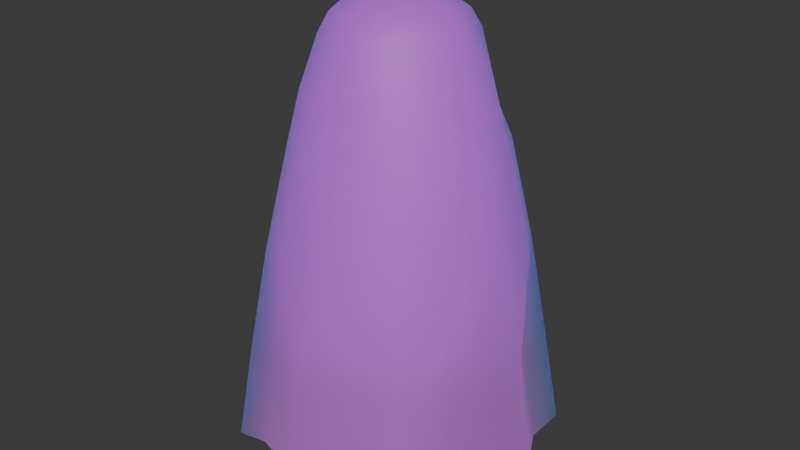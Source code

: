 # Source: Ghost.blend  (saved by Blender 4.0.36; exported with 4.5.12 LTS)
import bpy
from mathutils import Matrix  # noqa: F401  (used for matrix-valued properties, if any)

bpy.ops.wm.read_factory_settings(use_empty=True)
scene = bpy.context.scene
scene.name = 'Scene'

# ---- images (referenced by path relative to the original .blend; pixels are not part of the script)
import os
ASSET_DIR = os.environ.get("B2B_ASSET_DIR", "")  # directory of the original .blend (textures are referenced by path, not embedded)
HERE = os.path.dirname(os.path.abspath(__file__))  # packed textures are extracted next to this script under _unpacked/

def load_image(name, relpath, width, height, colorspace="sRGB"):
    """Load a texture the original file referenced (path relative to the .blend, or extracted next to this script)."""
    p = next((c for c in (os.path.join(HERE, relpath), os.path.join(ASSET_DIR, relpath)) if relpath and os.path.exists(c)), "")
    if p:
        img = bpy.data.images.load(p, check_existing=True)
        img.name = name
    else:  # same state as the original file: an image datablock whose file is absent (Cycles renders it pink)
        img = bpy.data.images.new(name, width, height)
        img.source = "FILE"
        img.filepath = "//" + (relpath or name)
    img.colorspace_settings.name = colorspace
    return img
img_ghosttexture_png_001 = load_image('GhostTexture.png.001', 'GhostTexture.png', 1024, 1024, 'sRGB')

# ---- materials (node trees are filled in below, after node groups)
mat_material_006 = bpy.data.materials.new('Material.006')
mat_material_006.use_transparent_shadow = False

# ---- material node trees
mat_material_006.use_nodes = True; mat_material_006.node_tree.nodes.clear()
_N = mat_material_006.node_tree.nodes; _L = mat_material_006.node_tree.links
n0 = _N.new('ShaderNodeOutputMaterial'); n0.name = 'Material Output'; n0.location = (300, 300)
n1 = _N.new('ShaderNodeTexImage'); n1.name = 'Image Texture'; n1.location = (-472, 289)
n1.image = img_ghosttexture_png_001
n2 = _N.new('ShaderNodeBsdfPrincipled'); n2.name = 'Principled BSDF'; n2.location = (-81, 310)
n2.inputs[2].default_value = 0.5909
n2.inputs[3].default_value = 1.45
n2.inputs[13].default_value = 0.5318
n2.inputs[18].default_value = 0.5682
n2.inputs[27].default_value = (0.006345, 0.9346, 1.0, 1.0)
n2.inputs[28].default_value = 0.1
_L.new(n2.outputs[0], n0.inputs[0])
_L.new(n1.outputs[0], n2.inputs[0])
n0.is_active_output = True

# ---- world
world_world = bpy.data.worlds.new('World'); scene.world = world_world
world_world.use_nodes = True; world_world.node_tree.nodes.clear()
_N = world_world.node_tree.nodes; _L = world_world.node_tree.links
n0 = _N.new('ShaderNodeOutputWorld'); n0.name = 'World Output'; n0.location = (300, 300)
n1 = _N.new('ShaderNodeBackground'); n1.name = 'Background'; n1.location = (10, 300)
n1.inputs[0].default_value = (0.05088, 0.05088, 0.05088, 1.0)
_L.new(n1.outputs[0], n0.inputs[0])
n0.is_active_output = True
world_world.color = (0.05088, 0.05088, 0.05088)
world_world.use_sun_shadow = False
world_world.sun_shadow_jitter_overblur = 0.0

# ---- meshes
me_cylinder_004 = bpy.data.meshes.new('Cylinder.004')
me_cylinder_004.from_pydata([(0.5107, 0.0, 0.2702), (0.2295, 0.0, 1.521), (0.3757, -0.3779, 0.1458), (0.1624, -0.1647, 1.519), (-0.002221, -0.5156, 0.2706), (-0.002221, -0.2317, 1.521), (-0.379, -0.3768, 0.1456), (-0.1752, -0.1565, 1.519), (-0.5178, 0.0, 0.2706), (-0.2339, 0.0, 1.521), (0.2033, -0.09202, 1.523), (0.3859, -0.22, 0.2035), (-0.001153, 0.0, 1.652), (-0.4075, -0.2286, 0.2002), (-0.2201, -0.06916, 1.527), (-0.002221, -0.1877, 1.593), (-0.198, -0.3598, 0.2003), (-0.07138, -0.2179, 1.527), (-0.1897, 0.0, 1.594), (-0.1438, -0.1422, 1.575), (0.1709, -0.417, 0.2003), (0.06681, -0.218, 1.527), (0.1857, 0.0, 1.593), (0.1398, -0.1418, 1.575), (0.393, 0.0, 0.9012), (0.2891, -0.2913, 0.8391), (-0.2975, -0.2873, 0.8392), (-0.3974, 0.0, 0.9012), (-0.002153, -0.3952, 0.9012), (-0.3693, -0.1624, 0.8701), (0.3625, -0.1665, 0.8702), (-0.1646, -0.3671, 0.8701), (0.1587, -0.3683, 0.8704), (0.3231, 0.0, 1.213), (0.2336, -0.2359, 1.181), (-0.2435, -0.2302, 1.181), (-0.3275, 0.0, 1.213), (-0.002088, -0.3253, 1.213), (-0.3059, -0.1217, 1.201), (0.2868, -0.1319, 1.204), (-0.1239, -0.3037, 1.201), (0.1193, -0.3038, 1.201), (0.4613, 0.0, 0.5867), (0.334, -0.3351, 0.4906), (-0.3389, -0.3366, 0.4921), (-0.4657, 0.0, 0.5867), (-0.002155, -0.4635, 0.5867), (-0.3551, -0.1991, 0.5347), (0.3392, -0.197, 0.5373), (-0.168, -0.3158, 0.5357), (0.1448, -0.3671, 0.535), (-0.0007385, -0.09512, 1.646), (-0.1196, 0.0, 1.634), (0.1163, 0.0, 1.639), (-0.0863, -0.07194, 1.641), (0.08119, -0.06805, 1.642), (0.2835, 0.0, 1.37), (0.1941, -0.1767, 1.349), (-0.2153, -0.1986, 1.353), (-0.288, 0.0, 1.37), (-0.002054, -0.2857, 1.37), (-0.2704, -0.0992, 1.367), (0.238, -0.0532, 1.351), (-0.1014, -0.2682, 1.367), (0.09688, -0.2683, 1.367), (0.3757, 0.3779, 0.1458), (0.1624, 0.1647, 1.519), (-0.002221, 0.5156, 0.2706), (-0.002221, 0.2317, 1.521), (-0.379, 0.3768, 0.1456), (-0.1752, 0.1565, 1.519), (0.2033, 0.09202, 1.523), (0.3859, 0.22, 0.2035), (-0.4075, 0.2286, 0.2002), (-0.2201, 0.06916, 1.527), (-0.002221, 0.1877, 1.593), (-0.198, 0.3598, 0.2003), (-0.07138, 0.2179, 1.527), (-0.1438, 0.1422, 1.575), (0.1709, 0.417, 0.2003), (0.06681, 0.218, 1.527), (0.1398, 0.1418, 1.575), (0.2891, 0.2913, 0.8391), (-0.2975, 0.2873, 0.8392), (-0.002153, 0.3952, 0.9012), (-0.3693, 0.1624, 0.8701), (0.3625, 0.1665, 0.8702), (-0.1646, 0.3671, 0.8701), (0.1587, 0.3683, 0.8704), (0.2336, 0.2359, 1.181), (-0.2435, 0.2302, 1.181), (-0.002088, 0.3253, 1.213), (-0.3059, 0.1217, 1.201), (0.2868, 0.1319, 1.204), (-0.1239, 0.3037, 1.201), (0.1193, 0.3038, 1.201), (0.334, 0.3351, 0.4906), (-0.3389, 0.3366, 0.4921), (-0.002155, 0.4635, 0.5867), (-0.3551, 0.1991, 0.5347), (0.3392, 0.197, 0.5373), (-0.168, 0.3158, 0.5357), (0.1448, 0.3671, 0.535), (-0.0007385, 0.09512, 1.646), (-0.0863, 0.07194, 1.641), (0.08119, 0.06805, 1.642), (0.1941, 0.1767, 1.349), (-0.2153, 0.1986, 1.353), (-0.002054, 0.2857, 1.37), (-0.2704, 0.0992, 1.367), (0.238, 0.0532, 1.351), (-0.1014, 0.2682, 1.367), (0.09688, 0.2683, 1.367)], [], [(48, 43, 2, 11), (50, 46, 4, 20), (49, 44, 6, 16), (47, 45, 8, 13), (18, 9, 14, 19), (12, 51, 55, 53), (15, 5, 21, 23), (19, 14, 7, 17), (44, 47, 13, 6), (42, 48, 11, 0), (15, 19, 17, 5), (12, 52, 54, 51), (46, 49, 16, 4), (23, 21, 3, 10), (22, 23, 10, 1), (43, 50, 20, 2), (34, 41, 32, 25), (37, 40, 31, 28), (33, 39, 30, 24), (35, 38, 29, 26), (38, 36, 27, 29), (40, 35, 26, 31), (41, 37, 28, 32), (39, 34, 25, 30), (62, 57, 34, 39), (64, 60, 37, 41), (63, 58, 35, 40), (61, 59, 36, 38), (58, 61, 38, 35), (56, 62, 39, 33), (60, 63, 40, 37), (57, 64, 41, 34), (25, 32, 50, 43), (28, 31, 49, 46), (24, 30, 48, 42), (26, 29, 47, 44), (29, 27, 45, 47), (31, 26, 44, 49), (32, 28, 46, 50), (30, 25, 43, 48), (51, 54, 19, 15), (53, 55, 23, 22), (23, 55, 51, 15), (19, 54, 52, 18), (3, 21, 64, 57), (5, 17, 63, 60), (1, 10, 62, 56), (7, 14, 61, 58), (14, 9, 59, 61), (17, 7, 58, 63), (21, 5, 60, 64), (10, 3, 57, 62), (100, 72, 65, 96), (102, 79, 67, 98), (101, 76, 69, 97), (99, 73, 8, 45), (18, 78, 74, 9), (12, 53, 105, 103), (75, 81, 80, 68), (78, 77, 70, 74), (97, 69, 73, 99), (42, 0, 72, 100), (75, 68, 77, 78), (12, 103, 104, 52), (98, 67, 76, 101), (81, 71, 66, 80), (22, 1, 71, 81), (96, 65, 79, 102), (89, 82, 88, 95), (91, 84, 87, 94), (33, 24, 86, 93), (90, 83, 85, 92), (92, 85, 27, 36), (94, 87, 83, 90), (95, 88, 84, 91), (93, 86, 82, 89), (110, 93, 89, 106), (112, 95, 91, 108), (111, 94, 90, 107), (109, 92, 36, 59), (107, 90, 92, 109), (56, 33, 93, 110), (108, 91, 94, 111), (106, 89, 95, 112), (82, 96, 102, 88), (84, 98, 101, 87), (24, 42, 100, 86), (83, 97, 99, 85), (85, 99, 45, 27), (87, 101, 97, 83), (88, 102, 98, 84), (86, 100, 96, 82), (103, 75, 78, 104), (53, 22, 81, 105), (81, 75, 103, 105), (78, 18, 52, 104), (66, 106, 112, 80), (68, 108, 111, 77), (1, 56, 110, 71), (70, 107, 109, 74), (74, 109, 59, 9), (77, 111, 107, 70), (80, 112, 108, 68), (71, 110, 106, 66)])
me_cylinder_004.polygons.foreach_set('use_smooth', [True] * 104)
_uv = me_cylinder_004.uv_layers.new(name='UVMap')
_uv.uv.foreach_set('vector', [0.743, 0.3747, 0.7256, 0.2897, 0.9322, 0.09868, 0.9712, 0.2547, 0.6138, 0.2504, 0.5108, 0.2499, 0.5237, 9.996e-05, 0.7361, 0.0133, 0.3844, 0.2509, 0.284, 0.2786, 0.0879, 0.08068, 0.2623, 0.02331, 0.2604, 0.3609, 0.2506, 0.492, 9.999e-05, 0.4842, 0.0408, 0.2244, 0.4899, 0.4994, 0.4849, 0.4993, 0.4861, 0.4948, 0.4921, 0.4915, 0.4999, 0.4997, 0.5, 0.4952, 0.504, 0.4965, 0.5056, 0.4999, 0.5001, 0.4898, 0.5003, 0.4848, 0.5047, 0.486, 0.508, 0.492, 0.4921, 0.4915, 0.4861, 0.4948, 0.4889, 0.4891, 0.4958, 0.4859, 0.284, 0.2786, 0.2604, 0.3609, 0.0408, 0.2244, 0.0879, 0.08068, 0.7478, 0.5074, 0.743, 0.3747, 0.9712, 0.2547, 0.9998, 0.5153, 0.5001, 0.4898, 0.4921, 0.4915, 0.4958, 0.4859, 0.5003, 0.4848, 0.4999, 0.4997, 0.4941, 0.4996, 0.4958, 0.4961, 0.5, 0.4952, 0.5108, 0.2499, 0.3844, 0.2509, 0.2623, 0.02331, 0.5237, 9.996e-05, 0.508, 0.492, 0.5047, 0.486, 0.5108, 0.4893, 0.5134, 0.4941, 0.5099, 0.5001, 0.508, 0.492, 0.5134, 0.4941, 0.5149, 0.5002, 0.7256, 0.2897, 0.6138, 0.2504, 0.7361, 0.0133, 0.9322, 0.09868, 0.5394, 0.4631, 0.5204, 0.4541, 0.5548, 0.3856, 0.6015, 0.4052, 0.5018, 0.4521, 0.4831, 0.4527, 0.4527, 0.3808, 0.5044, 0.3833, 0.5469, 0.5012, 0.5456, 0.4809, 0.6176, 0.4508, 0.6166, 0.5034, 0.4628, 0.4615, 0.4541, 0.4797, 0.3845, 0.444, 0.4031, 0.3986, 0.4541, 0.4797, 0.4523, 0.4983, 0.3828, 0.4961, 0.3845, 0.444, 0.4831, 0.4527, 0.4628, 0.4615, 0.4031, 0.3986, 0.4527, 0.3808, 0.5204, 0.4541, 0.5018, 0.4521, 0.5044, 0.3833, 0.5548, 0.3856, 0.5456, 0.4809, 0.5394, 0.4631, 0.6015, 0.4052, 0.6176, 0.4508, 0.5281, 0.4935, 0.5229, 0.481, 0.5394, 0.4631, 0.5456, 0.4809, 0.5108, 0.4738, 0.501, 0.4721, 0.5018, 0.4521, 0.5204, 0.4541, 0.4911, 0.4728, 0.4787, 0.4785, 0.4628, 0.4615, 0.4831, 0.4527, 0.4737, 0.489, 0.4721, 0.4989, 0.4523, 0.4983, 0.4541, 0.4797, 0.4787, 0.4785, 0.4737, 0.489, 0.4541, 0.4797, 0.4628, 0.4615, 0.5278, 0.5006, 0.5281, 0.4935, 0.5456, 0.4809, 0.5469, 0.5012, 0.501, 0.4721, 0.4911, 0.4728, 0.4831, 0.4527, 0.5018, 0.4521, 0.5229, 0.481, 0.5108, 0.4738, 0.5204, 0.4541, 0.5394, 0.4631, 0.6015, 0.4052, 0.5548, 0.3856, 0.6138, 0.2504, 0.7256, 0.2897, 0.5044, 0.3833, 0.4527, 0.3808, 0.3844, 0.2509, 0.5108, 0.2499, 0.6166, 0.5034, 0.6176, 0.4508, 0.743, 0.3747, 0.7478, 0.5074, 0.4031, 0.3986, 0.3845, 0.444, 0.2604, 0.3609, 0.284, 0.2786, 0.3845, 0.444, 0.3828, 0.4961, 0.2506, 0.492, 0.2604, 0.3609, 0.4527, 0.3808, 0.4031, 0.3986, 0.284, 0.2786, 0.3844, 0.2509, 0.5548, 0.3856, 0.5044, 0.3833, 0.5108, 0.2499, 0.6138, 0.2504, 0.6176, 0.4508, 0.6015, 0.4052, 0.7256, 0.2897, 0.743, 0.3747, 0.5, 0.4952, 0.4958, 0.4961, 0.4921, 0.4915, 0.5001, 0.4898, 0.5056, 0.4999, 0.504, 0.4965, 0.508, 0.492, 0.5099, 0.5001, 0.508, 0.492, 0.504, 0.4965, 0.5, 0.4952, 0.5001, 0.4898, 0.4921, 0.4915, 0.4958, 0.4961, 0.4941, 0.4996, 0.4899, 0.4994, 0.5108, 0.4893, 0.5047, 0.486, 0.5108, 0.4738, 0.5229, 0.481, 0.5003, 0.4848, 0.4958, 0.4859, 0.4911, 0.4728, 0.501, 0.4721, 0.5149, 0.5002, 0.5134, 0.4941, 0.5281, 0.4935, 0.5278, 0.5006, 0.4889, 0.4891, 0.4861, 0.4948, 0.4737, 0.489, 0.4787, 0.4785, 0.4861, 0.4948, 0.4849, 0.4993, 0.4721, 0.4989, 0.4737, 0.489, 0.4958, 0.4859, 0.4889, 0.4891, 0.4787, 0.4785, 0.4911, 0.4728, 0.5047, 0.486, 0.5003, 0.4848, 0.501, 0.4721, 0.5108, 0.4738, 0.5134, 0.4941, 0.5108, 0.4893, 0.5229, 0.481, 0.5281, 0.4935, 0.7347, 0.6396, 0.955, 0.7735, 0.9065, 0.9269, 0.7121, 0.7234, 0.5981, 0.7556, 0.7055, 0.9999, 0.4927, 0.9999, 0.4953, 0.7498, 0.3691, 0.7409, 0.2332, 0.9605, 0.06269, 0.8924, 0.2707, 0.7071, 0.2523, 0.6235, 0.0246, 0.7461, 9.999e-05, 0.4842, 0.2506, 0.492, 0.4899, 0.4994, 0.4916, 0.5075, 0.4858, 0.5038, 0.4849, 0.4993, 0.4999, 0.4997, 0.5056, 0.4999, 0.5038, 0.5032, 0.4998, 0.5043, 0.4995, 0.5097, 0.5075, 0.5079, 0.5039, 0.5137, 0.4993, 0.5147, 0.4916, 0.5075, 0.4949, 0.5133, 0.4883, 0.5097, 0.4858, 0.5038, 0.2707, 0.7071, 0.06269, 0.8924, 0.0246, 0.7461, 0.2523, 0.6235, 0.7478, 0.5074, 0.9998, 0.5153, 0.955, 0.7735, 0.7347, 0.6396, 0.4995, 0.5097, 0.4993, 0.5147, 0.4949, 0.5133, 0.4916, 0.5075, 0.4999, 0.4997, 0.4998, 0.5043, 0.4956, 0.5032, 0.4941, 0.4996, 0.4953, 0.7498, 0.4927, 0.9999, 0.2332, 0.9605, 0.3691, 0.7409, 0.5075, 0.5079, 0.513, 0.5062, 0.5101, 0.5108, 0.5039, 0.5137, 0.5099, 0.5001, 0.5149, 0.5002, 0.513, 0.5062, 0.5075, 0.5079, 0.7121, 0.7234, 0.9065, 0.9269, 0.7055, 0.9999, 0.5981, 0.7556, 0.537, 0.5387, 0.5955, 0.6004, 0.5476, 0.617, 0.5175, 0.5466, 0.4989, 0.5474, 0.4971, 0.6163, 0.4455, 0.6155, 0.4802, 0.5457, 0.5469, 0.5012, 0.6166, 0.5034, 0.6144, 0.5559, 0.5444, 0.5213, 0.4605, 0.5356, 0.397, 0.5946, 0.3812, 0.5482, 0.453, 0.5169, 0.453, 0.5169, 0.3812, 0.5482, 0.3828, 0.4961, 0.4523, 0.4983, 0.4802, 0.5457, 0.4455, 0.6155, 0.397, 0.5946, 0.4605, 0.5356, 0.5175, 0.5466, 0.5476, 0.617, 0.4971, 0.6163, 0.4989, 0.5474, 0.5444, 0.5213, 0.6144, 0.5559, 0.5955, 0.6004, 0.537, 0.5387, 0.5277, 0.5077, 0.5444, 0.5213, 0.537, 0.5387, 0.5217, 0.5198, 0.5092, 0.5263, 0.5175, 0.5466, 0.4989, 0.5474, 0.4993, 0.5274, 0.4894, 0.5261, 0.4802, 0.5457, 0.4605, 0.5356, 0.4774, 0.5196, 0.4731, 0.5088, 0.453, 0.5169, 0.4523, 0.4983, 0.4721, 0.4989, 0.4774, 0.5196, 0.4605, 0.5356, 0.453, 0.5169, 0.4731, 0.5088, 0.5278, 0.5006, 0.5469, 0.5012, 0.5444, 0.5213, 0.5277, 0.5077, 0.4993, 0.5274, 0.4989, 0.5474, 0.4802, 0.5457, 0.4894, 0.5261, 0.5217, 0.5198, 0.537, 0.5387, 0.5175, 0.5466, 0.5092, 0.5263, 0.5955, 0.6004, 0.7121, 0.7234, 0.5981, 0.7556, 0.5476, 0.617, 0.4971, 0.6163, 0.4953, 0.7498, 0.3691, 0.7409, 0.4455, 0.6155, 0.6166, 0.5034, 0.7478, 0.5074, 0.7347, 0.6396, 0.6144, 0.5559, 0.397, 0.5946, 0.2707, 0.7071, 0.2523, 0.6235, 0.3812, 0.5482, 0.3812, 0.5482, 0.2523, 0.6235, 0.2506, 0.492, 0.3828, 0.4961, 0.4455, 0.6155, 0.3691, 0.7409, 0.2707, 0.7071, 0.397, 0.5946, 0.5476, 0.617, 0.5981, 0.7556, 0.4953, 0.7498, 0.4971, 0.6163, 0.6144, 0.5559, 0.7347, 0.6396, 0.7121, 0.7234, 0.5955, 0.6004, 0.4998, 0.5043, 0.4995, 0.5097, 0.4916, 0.5075, 0.4956, 0.5032, 0.5056, 0.4999, 0.5099, 0.5001, 0.5075, 0.5079, 0.5038, 0.5032, 0.5075, 0.5079, 0.4995, 0.5097, 0.4998, 0.5043, 0.5038, 0.5032, 0.4916, 0.5075, 0.4899, 0.4994, 0.4941, 0.4996, 0.4956, 0.5032, 0.5101, 0.5108, 0.5217, 0.5198, 0.5092, 0.5263, 0.5039, 0.5137, 0.4993, 0.5147, 0.4993, 0.5274, 0.4894, 0.5261, 0.4949, 0.5133, 0.5149, 0.5002, 0.5278, 0.5006, 0.5277, 0.5077, 0.513, 0.5062, 0.4883, 0.5097, 0.4774, 0.5196, 0.4731, 0.5088, 0.4858, 0.5038, 0.4858, 0.5038, 0.4731, 0.5088, 0.4721, 0.4989, 0.4849, 0.4993, 0.4949, 0.5133, 0.4894, 0.5261, 0.4774, 0.5196, 0.4883, 0.5097, 0.5039, 0.5137, 0.5092, 0.5263, 0.4993, 0.5274, 0.4993, 0.5147, 0.513, 0.5062, 0.5277, 0.5077, 0.5217, 0.5198, 0.5101, 0.5108])
me_cylinder_004.materials.append(mat_material_006)
me_cylinder_004.use_mirror_y = True
me_cylinder_004.update()
arm_armature_001 = bpy.data.armatures.new('Armature.001')  # bones are not reproduced

# ---- objects
ob_ghostarmature = bpy.data.objects.new('GhostArmature', arm_armature_001)
ob_ghostlowpoly = bpy.data.objects.new('GhostLowPoly', me_cylinder_004)

# ---- transforms, parenting, visibility, modifiers, constraints
ob_ghostarmature.location = (0.0, 0.0, 0.0)
ob_ghostarmature.rotation_euler = (0.0, -0.0, 3.142)
ob_ghostarmature.scale = (0.5, 0.5, 0.5)
ob_ghostarmature.show_in_front = True
ob_ghostlowpoly.parent = ob_ghostarmature
ob_ghostlowpoly.location = (0.0, 0.0, 0.0)
ob_ghostlowpoly.rotation_euler = (0.0, -0.0, -1.571)
ob_ghostlowpoly.use_mesh_mirror_y = True
_vg = ob_ghostlowpoly.vertex_groups.new(name='Bone')
for _i, _w in zip([7, 9, 14, 18, 19, 26, 27, 29, 35, 36, 37, 38, 40, 41, 58, 59, 60, 61, 63, 70, 74, 78, 83, 85, 90, 91, 92, 94, 95, 107, 108, 109, 111], [0.04779, 0.06149, 0.05368, 0.007601, 0.003242, 0.01922, 0.07066, 0.05659, 0.475, 0.6187, 0.076, 0.5922, 0.1815, 0.00984, 0.1617, 0.1994, 0.02789, 0.1873, 0.07357, 0.04779, 0.05368, 0.003242, 0.01922, 0.05659, 0.475, 0.076, 0.5922, 0.1815, 0.00984, 0.1617, 0.02789, 0.1873, 0.07357]): _vg.add([_i], _w, 'REPLACE')
_vg = ob_ghostlowpoly.vertex_groups.new(name='Bone.001.LF')
for _i, _w in zip([24, 30, 33, 39, 42, 56, 67, 82, 83, 84, 86, 87, 88, 89, 91, 93, 94, 95, 98, 100, 102, 106, 108, 110, 112], [0.4168, 0.1016, 0.07795, 0.02588, 0.05064, 7.682e-06, 0.02067, 0.8338, 0.008794, 0.5482, 0.7322, 0.1368, 0.759, 0.159, 0.1014, 0.1187, 0.05474, 0.1301, 0.1018, 0.01884, 0.07849, 0.03944, 0.01675, 0.01447, 0.02994]): _vg.add([_i], _w, 'REPLACE')
_vg = ob_ghostlowpoly.vertex_groups.new(name='Bone.002.LF')
for _i, _w in zip([0, 2, 11, 24, 42, 48, 65, 67, 69, 72, 73, 76, 79, 82, 84, 86, 88, 96, 98, 100, 101, 102], [0.4692, 0.06339, 0.1241, 0.02816, 0.4434, 0.03116, 0.8725, 0.5179, 0.07389, 0.8328, 0.003352, 0.1608, 0.8001, 0.08572, 0.0739, 0.08023, 0.08204, 0.9806, 0.5792, 0.9161, 0.07866, 0.8259]): _vg.add([_i], _w, 'REPLACE')
_vg = ob_ghostlowpoly.vertex_groups.new(name='Bone.001.LF.001')
for _i, _w in zip([27, 29, 36, 38, 45, 59, 83, 84, 85, 87, 88, 90, 91, 92, 94, 95, 98, 99, 101, 107, 109, 111], [0.411, 0.09704, 0.07717, 0.04674, 0.05687, 0.004269, 0.8129, 0.2224, 0.7227, 0.6786, 0.05359, 0.1434, 0.04036, 0.112, 0.1024, 0.004781, 0.02302, 0.02643, 0.03281, 0.03481, 0.01923, 0.01036]): _vg.add([_i], _w, 'REPLACE')
_vg = ob_ghostlowpoly.vertex_groups.new(name='Bone.002.LF.001')
for _i, _w in zip([6, 8, 13, 27, 45, 47, 65, 67, 69, 73, 76, 79, 83, 84, 85, 87, 97, 98, 99, 101, 102], [0.04847, 0.4805, 0.1068, 0.02912, 0.4361, 0.03776, 0.04523, 0.4047, 0.8631, 0.8526, 0.7864, 0.1435, 0.08557, 0.009587, 0.07091, 0.0741, 0.9769, 0.2608, 0.9048, 0.8584, 0.07254]): _vg.add([_i], _w, 'REPLACE')
_vg = ob_ghostlowpoly.vertex_groups.new(name='Bone.001.LF.002')
for _i, _w in zip([26, 27, 28, 29, 31, 32, 35, 36, 37, 38, 40, 41, 45, 46, 47, 49, 58, 59, 61, 63, 85, 92], [0.8129, 0.411, 0.2224, 0.7227, 0.6786, 0.05359, 0.1434, 0.07717, 0.04036, 0.112, 0.1024, 0.004781, 0.05687, 0.02302, 0.02643, 0.03281, 0.03481, 0.004269, 0.01923, 0.01036, 0.09704, 0.04674]): _vg.add([_i], _w, 'REPLACE')
_vg = ob_ghostlowpoly.vertex_groups.new(name='Bone.002.LF.002')
for _i, _w in zip([2, 4, 6, 8, 13, 16, 20, 26, 27, 28, 29, 31, 44, 45, 46, 47, 49, 50, 69, 73, 99], [0.04523, 0.4047, 0.8631, 0.4805, 0.8526, 0.7864, 0.1435, 0.08557, 0.02912, 0.009587, 0.07091, 0.0741, 0.9769, 0.4361, 0.2608, 0.9048, 0.8584, 0.07254, 0.04847, 0.1068, 0.03776]): _vg.add([_i], _w, 'REPLACE')
_vg = ob_ghostlowpoly.vertex_groups.new(name='Bone.001.LF.003')
for _i, _w in zip([4, 24, 25, 26, 28, 30, 31, 32, 33, 34, 37, 39, 40, 41, 42, 46, 48, 50, 56, 57, 60, 62, 64, 86, 93], [0.02067, 0.4168, 0.8338, 0.008794, 0.5482, 0.7322, 0.1368, 0.759, 0.07795, 0.159, 0.1014, 0.1187, 0.05474, 0.1301, 0.05064, 0.1018, 0.01884, 0.07849, 7.682e-06, 0.03944, 0.01675, 0.01447, 0.02994, 0.1016, 0.02588]): _vg.add([_i], _w, 'REPLACE')
_vg = ob_ghostlowpoly.vertex_groups.new(name='Bone.002.LF.003')
for _i, _w in zip([0, 2, 4, 6, 11, 13, 16, 20, 24, 25, 28, 30, 32, 42, 43, 46, 48, 49, 50, 65, 72, 100], [0.4692, 0.8725, 0.5179, 0.07389, 0.8328, 0.003352, 0.1608, 0.8001, 0.02816, 0.08572, 0.0739, 0.08023, 0.08204, 0.4434, 0.9806, 0.5792, 0.9161, 0.07866, 0.8259, 0.06339, 0.1241, 0.03116]): _vg.add([_i], _w, 'REPLACE')
_vg = ob_ghostlowpoly.vertex_groups.new(name='Bone.001')
for _i, _w in zip([8, 26, 27, 28, 29, 31, 32, 35, 36, 37, 38, 40, 41, 45, 46, 47, 49, 58, 61, 63, 83, 85, 92, 99], [0.0368, 0.7413, 0.4182, 0.2073, 0.6916, 0.6253, 0.05438, 0.1228, 0.06143, 0.03147, 0.09101, 0.09127, 0.0007393, 0.3119, 0.01129, 0.05292, 0.01198, 0.02207, 0.007165, 0.003086, 0.01225, 0.1177, 0.02976, 0.002271]): _vg.add([_i], _w, 'REPLACE')
_vg = ob_ghostlowpoly.vertex_groups.new(name='Bone.009')
for _i, _w in zip([2, 4, 6, 8, 13, 16, 20, 26, 27, 28, 29, 31, 44, 45, 46, 47, 49, 50, 69, 73], [0.05453, 0.5734, 0.9122, 0.4527, 0.8772, 0.8914, 0.1689, 0.1133, 0.002925, 0.02579, 0.07216, 0.09367, 0.9641, 0.1807, 0.2794, 0.8928, 0.8923, 0.0759, 0.02586, 0.08647]): _vg.add([_i], _w, 'REPLACE')
_vg = ob_ghostlowpoly.vertex_groups.new(name='Bone.002')
for _i, _w in zip([8, 26, 27, 29, 36, 38, 45, 47, 83, 84, 85, 87, 88, 90, 91, 92, 94, 95, 98, 99, 101, 107, 109, 111], [0.0368, 0.01225, 0.4182, 0.1177, 0.06143, 0.02976, 0.3119, 0.002271, 0.7413, 0.2073, 0.6916, 0.6253, 0.05438, 0.1228, 0.03147, 0.09101, 0.09127, 0.0007393, 0.01129, 0.05292, 0.01198, 0.02207, 0.007165, 0.003086]): _vg.add([_i], _w, 'REPLACE')
_vg = ob_ghostlowpoly.vertex_groups.new(name='Bone.003')
for _i, _w in zip([6, 8, 13, 27, 45, 65, 67, 69, 73, 76, 79, 83, 84, 85, 87, 97, 98, 99, 101, 102], [0.02586, 0.4527, 0.08647, 0.002925, 0.1807, 0.05453, 0.5734, 0.9122, 0.8772, 0.8914, 0.1689, 0.1133, 0.02579, 0.07216, 0.09367, 0.9641, 0.2794, 0.8928, 0.8923, 0.0759]): _vg.add([_i], _w, 'REPLACE')
_vg = ob_ghostlowpoly.vertex_groups.new(name='Bone.004')
for _i, _w in zip([0, 24, 25, 30, 33, 39, 42, 56, 67, 79, 82, 83, 84, 86, 87, 88, 89, 91, 93, 94, 95, 98, 100, 101, 102, 106, 108, 110, 112], [0.05897, 0.4331, 0.02039, 0.1197, 0.0801, 0.03106, 0.3, 0.0009503, 0.0841, 0.02074, 0.7772, 0.04096, 0.5756, 0.6973, 0.1625, 0.744, 0.1539, 0.1038, 0.1163, 0.0579, 0.1294, 0.433, 0.04844, 0.03772, 0.1325, 0.0378, 0.01776, 0.01426, 0.02981]): _vg.add([_i], _w, 'REPLACE')
_vg = ob_ghostlowpoly.vertex_groups.new(name='Bone.008')
for _i, _w in zip([0, 2, 11, 42, 65, 67, 69, 72, 76, 79, 82, 84, 86, 88, 96, 98, 100, 101, 102], [0.4344, 0.05006, 0.09553, 0.1943, 0.8755, 0.3201, 0.01808, 0.8601, 0.07185, 0.7736, 0.1076, 0.03498, 0.08856, 0.07506, 0.9582, 0.2355, 0.9052, 0.002216, 0.7709]): _vg.add([_i], _w, 'REPLACE')
_vg = ob_ghostlowpoly.vertex_groups.new(name='Bone.005')
for _i, _w in zip([0, 4, 20, 24, 25, 26, 28, 30, 31, 32, 33, 34, 37, 39, 40, 41, 42, 46, 48, 49, 50, 56, 57, 60, 62, 64, 82, 86, 93], [0.05897, 0.0841, 0.02074, 0.4331, 0.7772, 0.04096, 0.5756, 0.6973, 0.1625, 0.744, 0.0801, 0.1539, 0.1038, 0.1163, 0.0579, 0.1294, 0.3, 0.433, 0.04844, 0.03772, 0.1325, 0.0009503, 0.0378, 0.01776, 0.01426, 0.02981, 0.02039, 0.1197, 0.03106]): _vg.add([_i], _w, 'REPLACE')
_vg = ob_ghostlowpoly.vertex_groups.new(name='Bone.006')
for _i, _w in zip([0, 4, 24, 25, 28, 30, 32, 34, 42, 46, 50], [0.02683, 0.04521, 0.01884, 0.3215, 0.03909, 0.07958, 0.08487, 0.01209, 0.1984, 0.2522, 0.0617]): _vg.add([_i], _w, 'REPLACE')
_vg = ob_ghostlowpoly.vertex_groups.new(name='Bone.007')
for _i, _w in zip([0, 2, 4, 6, 11, 16, 20, 25, 28, 30, 32, 42, 43, 46, 48, 49, 50, 65, 72], [0.4344, 0.8755, 0.3201, 0.01808, 0.8601, 0.07185, 0.7736, 0.1076, 0.03498, 0.08856, 0.07506, 0.1943, 0.9582, 0.2355, 0.9052, 0.002216, 0.7709, 0.05006, 0.09553]): _vg.add([_i], _w, 'REPLACE')
_vg = ob_ghostlowpoly.vertex_groups.new(name='Bone.010')
for _i, _w in zip([1, 3, 5, 7, 9, 10, 12, 14, 15, 17, 18, 19, 21, 22, 23, 24, 25, 27, 28, 29, 30, 31, 32, 33, 34, 35, 36, 37, 38, 39, 40, 41, 51, 52, 53, 54, 55, 56, 57, 58, 59, 60, 61, 62, 63, 64, 66, 68, 70, 71, 74, 75, 77, 78, 80, 81, 82, 84, 85, 86, 87, 88, 89, 90, 91, 92, 93, 94, 95, 103, 104, 105, 106, 107, 108, 109, 110, 111, 112], [0.9785, 0.9748, 0.963, 0.9304, 0.9189, 0.979, 0.9952, 0.9279, 0.9798, 0.9573, 0.961, 0.9609, 0.9709, 0.9883, 0.984, 0.09064, 0.0541, 0.01417, 0.1136, 0.01211, 0.07875, 0.0666, 0.08663, 0.821, 0.7787, 0.3357, 0.2394, 0.7558, 0.2515, 0.8146, 0.6404, 0.7863, 0.992, 0.9829, 0.9937, 0.9851, 0.993, 0.9392, 0.9256, 0.7727, 0.7459, 0.9001, 0.7561, 0.9373, 0.8648, 0.9172, 0.9748, 0.963, 0.9304, 0.979, 0.9279, 0.9798, 0.9573, 0.9609, 0.9709, 0.984, 0.0541, 0.1136, 0.01211, 0.07875, 0.0666, 0.08663, 0.7787, 0.3357, 0.7558, 0.2515, 0.8146, 0.6404, 0.7863, 0.992, 0.9851, 0.993, 0.9256, 0.7727, 0.9001, 0.7561, 0.9373, 0.8648, 0.9172]): _vg.add([_i], _w, 'REPLACE')
_m = ob_ghostlowpoly.modifiers.new('Armature', 'ARMATURE')
_m.object = ob_ghostarmature

# ---- collection membership
scene.collection.objects.link(ob_ghostarmature)
scene.collection.objects.link(ob_ghostlowpoly)

# ---- scene / render settings (as saved in the file)
scene.frame_start = 1; scene.frame_end = 250; scene.frame_set(96)
scene.render.engine = 'BLENDER_EEVEE_NEXT'
scene.cycles.sampling_pattern = 'TABULATED_SOBOL'
bpy.context.view_layer.update()

# ---- added for rendering (the .blend has no active camera and no usable light): camera, sun
cam_auto = bpy.data.cameras.new('AutoCamera')
cam_auto.lens = 50.0
cam_auto.sensor_width = 36.0
cam_auto.clip_end = 1000.0
ob_auto_camera = bpy.data.objects.new('AutoCamera', cam_auto)
scene.collection.objects.link(ob_auto_camera)
ob_auto_camera.location = (0.969298, -1.16494, 1.22481)
ob_auto_camera.rotation_euler = (1.09748, -7.21219e-08, 0.694738)
scene.camera = ob_auto_camera
light_auto_sun = bpy.data.lights.new('AutoSun', 'SUN')
light_auto_sun.energy = 3.0
light_auto_sun.angle = 0.0523599
ob_auto_sun = bpy.data.objects.new('AutoSun', light_auto_sun)
scene.collection.objects.link(ob_auto_sun)
ob_auto_sun.rotation_euler = (0.872665, 0.174533, 0.523599)
bpy.context.view_layer.update()

